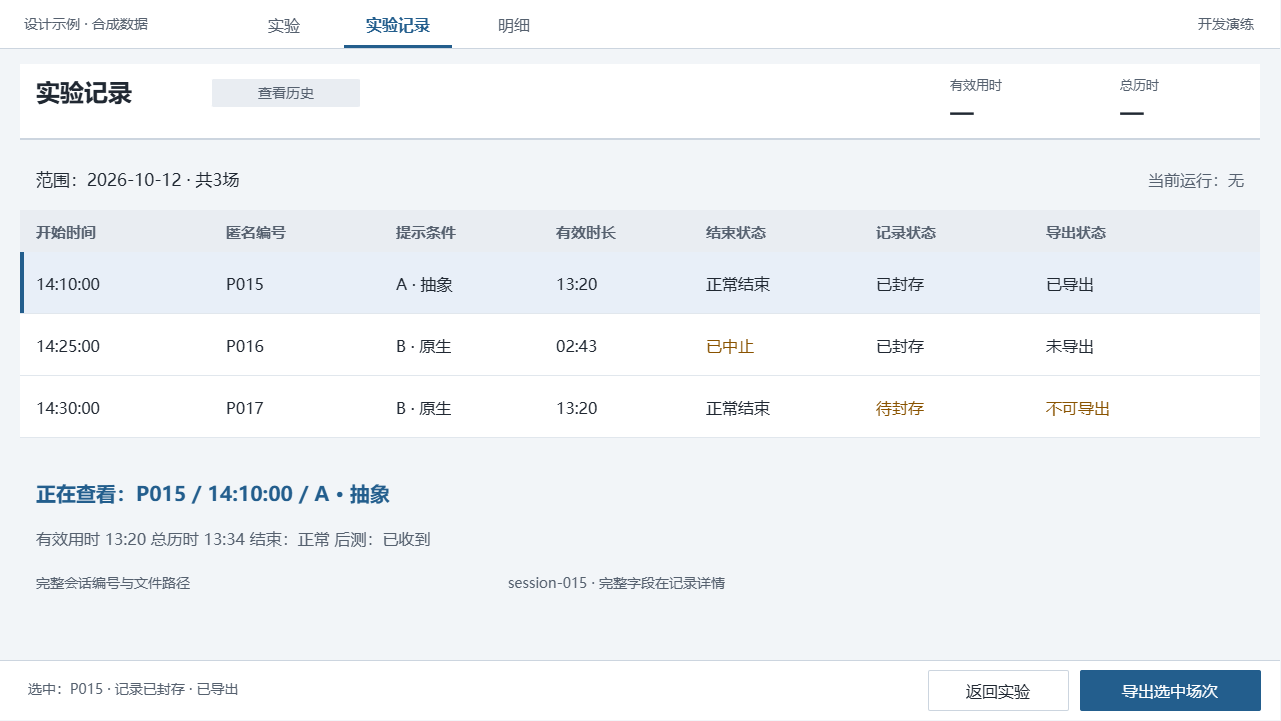

The diagram above was exported from draw.io. Its source (the exported page's mxGraphModel, read from the mxfile embedded in the PNG):
<mxGraphModel dx="1327" dy="1271" grid="0" gridSize="10" guides="1" tooltips="1" connect="0" arrows="0" fold="1" page="1" pageScale="1" pageWidth="1280" pageHeight="720" background="#F2F5F8" math="0" shadow="0">
  <root>
    <mxCell id="0" />
    <mxCell id="1" parent="0" />
    <mxCell id="history-canvas" parent="1" style="rounded=0;arcSize=0;fillColor=#F2F5F8;strokeColor=none;fontColor=#202832;fontSize=16;fontFamily=Microsoft YaHei;align=left;verticalAlign=middle;whiteSpace=wrap;html=0;spacingLeft=12;spacingRight=12;" value="" vertex="1">
      <mxGeometry height="720" width="1280" as="geometry" />
    </mxCell>
    <mxCell id="history-2" parent="1" style="rounded=0;arcSize=0;fillColor=#FFFFFF;strokeColor=none;fontColor=#202832;fontSize=16;fontFamily=Microsoft YaHei;align=left;verticalAlign=middle;whiteSpace=wrap;html=0;spacingLeft=12;spacingRight=12;" value="" vertex="1">
      <mxGeometry height="48" width="1280" as="geometry" />
    </mxCell>
    <mxCell id="history-3" parent="1" style="text;html=0;strokeColor=none;fillColor=none;whiteSpace=wrap;overflow=hidden;fontFamily=Microsoft YaHei;fontSize=14;fontColor=#56616F;fontStyle=0;align=left;verticalAlign=middle;spacing=0;" value="设计示例 · 合成数据" vertex="1">
      <mxGeometry height="28" width="190" x="24" y="10" as="geometry" />
    </mxCell>
    <mxCell id="history-4" parent="1" style="text;html=0;strokeColor=none;fillColor=none;whiteSpace=wrap;overflow=hidden;fontFamily=Microsoft YaHei;fontSize=16;fontColor=#56616F;fontStyle=0;align=center;verticalAlign=middle;spacing=0;" value="实验" vertex="1">
      <mxGeometry height="28" width="80" x="244" y="10" as="geometry" />
    </mxCell>
    <mxCell id="history-5" parent="1" style="text;html=0;strokeColor=none;fillColor=none;whiteSpace=wrap;overflow=hidden;fontFamily=Microsoft YaHei;fontSize=16;fontColor=#235E8D;fontStyle=1;align=center;verticalAlign=middle;spacing=0;" value="实验记录" vertex="1">
      <mxGeometry height="28" width="108" x="344" y="10" as="geometry" />
    </mxCell>
    <mxCell id="history-6" parent="1" style="rounded=0;arcSize=0;fillColor=#235E8D;strokeColor=none;fontColor=#202832;fontSize=16;fontFamily=Microsoft YaHei;align=left;verticalAlign=middle;whiteSpace=wrap;html=0;spacingLeft=12;spacingRight=12;" value="" vertex="1">
      <mxGeometry height="3" width="108" x="344" y="45" as="geometry" />
    </mxCell>
    <mxCell id="history-7" parent="1" style="text;html=0;strokeColor=none;fillColor=none;whiteSpace=wrap;overflow=hidden;fontFamily=Microsoft YaHei;fontSize=16;fontColor=#56616F;fontStyle=0;align=center;verticalAlign=middle;spacing=0;" value="明细" vertex="1">
      <mxGeometry height="28" width="80" x="474" y="10" as="geometry" />
    </mxCell>
    <mxCell id="history-8" parent="1" style="text;html=0;strokeColor=none;fillColor=none;whiteSpace=wrap;overflow=hidden;fontFamily=Microsoft YaHei;fontSize=14;fontColor=#56616F;fontStyle=0;align=right;verticalAlign=middle;spacing=0;" value="开发演练" vertex="1">
      <mxGeometry height="28" width="160" x="1094" y="10" as="geometry" />
    </mxCell>
    <mxCell id="history-9" parent="1" style="rounded=0;arcSize=0;fillColor=#CCD5DF;strokeColor=none;fontColor=#202832;fontSize=16;fontFamily=Microsoft YaHei;align=left;verticalAlign=middle;whiteSpace=wrap;html=0;spacingLeft=12;spacingRight=12;" value="" vertex="1">
      <mxGeometry height="1" width="1280" y="48" as="geometry" />
    </mxCell>
    <mxCell id="history-10" parent="1" style="rounded=0;arcSize=0;fillColor=#FFFFFF;strokeColor=none;fontColor=#202832;fontSize=16;fontFamily=Microsoft YaHei;align=left;verticalAlign=middle;whiteSpace=wrap;html=0;spacingLeft=12;spacingRight=12;" value="" vertex="1">
      <mxGeometry height="76" width="1240" x="20" y="64" as="geometry" />
    </mxCell>
    <mxCell id="history-11" parent="1" style="text;html=0;strokeColor=none;fillColor=none;whiteSpace=wrap;overflow=hidden;fontFamily=Microsoft YaHei;fontSize=24;fontColor=#202832;fontStyle=1;align=left;verticalAlign=middle;spacing=0;" value="实验记录" vertex="1">
      <mxGeometry height="38" width="162" x="36" y="73" as="geometry" />
    </mxCell>
    <mxCell id="history-12" parent="1" style="rounded=1;arcSize=4;fillColor=#E9EDF2;strokeColor=none;fontColor=#56616F;fontSize=14;fontFamily=Microsoft YaHei;align=center;verticalAlign=middle;whiteSpace=wrap;html=0;spacingLeft=12;spacingRight=12;" value="查看历史" vertex="1">
      <mxGeometry height="28" width="148" x="212" y="79" as="geometry" />
    </mxCell>
    <mxCell id="history-13" parent="1" style="text;html=0;strokeColor=none;fillColor=none;whiteSpace=wrap;overflow=hidden;fontFamily=Microsoft YaHei;fontSize=13;fontColor=#56616F;fontStyle=0;align=left;verticalAlign=middle;spacing=0;" value="有效用时" vertex="1">
      <mxGeometry height="24" width="112" x="950" y="72" as="geometry" />
    </mxCell>
    <mxCell id="history-14" parent="1" style="text;html=0;strokeColor=none;fillColor=none;whiteSpace=wrap;overflow=hidden;fontFamily=Microsoft YaHei;fontSize=22;fontColor=#202832;fontStyle=1;align=left;verticalAlign=middle;spacing=0;" value="—" vertex="1">
      <mxGeometry height="28" width="112" x="950" y="98" as="geometry" />
    </mxCell>
    <mxCell id="history-15" parent="1" style="text;html=0;strokeColor=none;fillColor=none;whiteSpace=wrap;overflow=hidden;fontFamily=Microsoft YaHei;fontSize=13;fontColor=#56616F;fontStyle=0;align=left;verticalAlign=middle;spacing=0;" value="总历时" vertex="1">
      <mxGeometry height="24" width="112" x="1120" y="72" as="geometry" />
    </mxCell>
    <mxCell id="history-16" parent="1" style="text;html=0;strokeColor=none;fillColor=none;whiteSpace=wrap;overflow=hidden;fontFamily=Microsoft YaHei;fontSize=22;fontColor=#202832;fontStyle=1;align=left;verticalAlign=middle;spacing=0;" value="—" vertex="1">
      <mxGeometry height="28" width="112" x="1120" y="98" as="geometry" />
    </mxCell>
    <mxCell id="history-17" parent="1" style="rounded=0;arcSize=0;fillColor=#CCD5DF;strokeColor=none;fontColor=#202832;fontSize=16;fontFamily=Microsoft YaHei;align=left;verticalAlign=middle;whiteSpace=wrap;html=0;spacingLeft=12;spacingRight=12;" value="" vertex="1">
      <mxGeometry height="2" width="1240" x="20" y="138" as="geometry" />
    </mxCell>
    <mxCell id="history-18" parent="1" style="rounded=0;arcSize=0;fillColor=#FFFFFF;strokeColor=none;fontColor=#202832;fontSize=16;fontFamily=Microsoft YaHei;align=left;verticalAlign=middle;whiteSpace=wrap;html=0;spacingLeft=12;spacingRight=12;" value="" vertex="1">
      <mxGeometry height="60" width="1280" y="660" as="geometry" />
    </mxCell>
    <mxCell id="history-19" parent="1" style="rounded=0;arcSize=0;fillColor=#CCD5DF;strokeColor=none;fontColor=#202832;fontSize=16;fontFamily=Microsoft YaHei;align=left;verticalAlign=middle;whiteSpace=wrap;html=0;spacingLeft=12;spacingRight=12;" value="" vertex="1">
      <mxGeometry height="1" width="1280" y="660" as="geometry" />
    </mxCell>
    <mxCell id="history-20" parent="1" style="text;html=0;strokeColor=none;fillColor=none;whiteSpace=wrap;overflow=hidden;fontFamily=Microsoft YaHei;fontSize=17;fontColor=#202832;fontStyle=0;align=left;verticalAlign=middle;spacing=0;" value="范围：2026-10-12 · 共3场" vertex="1">
      <mxGeometry height="32" width="788" x="36" y="163" as="geometry" />
    </mxCell>
    <mxCell id="history-21" parent="1" style="text;html=0;strokeColor=none;fillColor=none;whiteSpace=wrap;overflow=hidden;fontFamily=Microsoft YaHei;fontSize=16;fontColor=#56616F;fontStyle=0;align=right;verticalAlign=middle;spacing=0;" value="当前运行：无" vertex="1">
      <mxGeometry height="32" width="288" x="956" y="163" as="geometry" />
    </mxCell>
    <mxCell id="history-22" parent="1" style="rounded=0;arcSize=0;fillColor=#E9EDF2;strokeColor=none;fontColor=#202832;fontSize=16;fontFamily=Microsoft YaHei;align=left;verticalAlign=middle;whiteSpace=wrap;html=0;spacingLeft=12;spacingRight=12;" value="" vertex="1">
      <mxGeometry height="42" width="1240" x="20" y="210" as="geometry" />
    </mxCell>
    <mxCell id="history-23" parent="1" style="text;html=0;strokeColor=none;fillColor=none;whiteSpace=wrap;overflow=hidden;fontFamily=Microsoft YaHei;fontSize=15;fontColor=#56616F;fontStyle=1;align=left;verticalAlign=middle;spacing=0;" value="开始时间" vertex="1">
      <mxGeometry height="26" width="170" x="36" y="218" as="geometry" />
    </mxCell>
    <mxCell id="history-24" parent="1" style="text;html=0;strokeColor=none;fillColor=none;whiteSpace=wrap;overflow=hidden;fontFamily=Microsoft YaHei;fontSize=15;fontColor=#56616F;fontStyle=1;align=left;verticalAlign=middle;spacing=0;" value="匿名编号" vertex="1">
      <mxGeometry height="26" width="150" x="226" y="218" as="geometry" />
    </mxCell>
    <mxCell id="history-25" parent="1" style="text;html=0;strokeColor=none;fillColor=none;whiteSpace=wrap;overflow=hidden;fontFamily=Microsoft YaHei;fontSize=15;fontColor=#56616F;fontStyle=1;align=left;verticalAlign=middle;spacing=0;" value="提示条件" vertex="1">
      <mxGeometry height="26" width="140" x="396" y="218" as="geometry" />
    </mxCell>
    <mxCell id="history-26" parent="1" style="text;html=0;strokeColor=none;fillColor=none;whiteSpace=wrap;overflow=hidden;fontFamily=Microsoft YaHei;fontSize=15;fontColor=#56616F;fontStyle=1;align=left;verticalAlign=middle;spacing=0;" value="有效时长" vertex="1">
      <mxGeometry height="26" width="130" x="556" y="218" as="geometry" />
    </mxCell>
    <mxCell id="history-27" parent="1" style="text;html=0;strokeColor=none;fillColor=none;whiteSpace=wrap;overflow=hidden;fontFamily=Microsoft YaHei;fontSize=15;fontColor=#56616F;fontStyle=1;align=left;verticalAlign=middle;spacing=0;" value="结束状态" vertex="1">
      <mxGeometry height="26" width="150" x="706" y="218" as="geometry" />
    </mxCell>
    <mxCell id="history-28" parent="1" style="text;html=0;strokeColor=none;fillColor=none;whiteSpace=wrap;overflow=hidden;fontFamily=Microsoft YaHei;fontSize=15;fontColor=#56616F;fontStyle=1;align=left;verticalAlign=middle;spacing=0;" value="记录状态" vertex="1">
      <mxGeometry height="26" width="150" x="876" y="218" as="geometry" />
    </mxCell>
    <mxCell id="history-29" parent="1" style="text;html=0;strokeColor=none;fillColor=none;whiteSpace=wrap;overflow=hidden;fontFamily=Microsoft YaHei;fontSize=15;fontColor=#56616F;fontStyle=1;align=left;verticalAlign=middle;spacing=0;" value="导出状态" vertex="1">
      <mxGeometry height="26" width="198" x="1046" y="218" as="geometry" />
    </mxCell>
    <mxCell id="history-30" parent="1" style="rounded=0;arcSize=0;fillColor=#E8EFF8;strokeColor=none;fontColor=#202832;fontSize=16;fontFamily=Microsoft YaHei;align=left;verticalAlign=middle;whiteSpace=wrap;html=0;spacingLeft=12;spacingRight=12;" value="" vertex="1">
      <mxGeometry height="62" width="1240" x="20" y="252" as="geometry" />
    </mxCell>
    <mxCell id="history-31" parent="1" style="rounded=0;arcSize=0;fillColor=#235E8D;strokeColor=none;fontColor=#202832;fontSize=16;fontFamily=Microsoft YaHei;align=left;verticalAlign=middle;whiteSpace=wrap;html=0;spacingLeft=12;spacingRight=12;" value="" vertex="1">
      <mxGeometry height="62" width="4" x="20" y="252" as="geometry" />
    </mxCell>
    <mxCell id="history-32" parent="1" style="text;html=0;strokeColor=none;fillColor=none;whiteSpace=wrap;overflow=hidden;fontFamily=Microsoft YaHei;fontSize=16;fontColor=#202832;fontStyle=0;align=left;verticalAlign=middle;spacing=0;" value="14:10:00" vertex="1">
      <mxGeometry height="30" width="170" x="36" y="268" as="geometry" />
    </mxCell>
    <mxCell id="history-33" parent="1" style="text;html=0;strokeColor=none;fillColor=none;whiteSpace=wrap;overflow=hidden;fontFamily=Microsoft YaHei;fontSize=16;fontColor=#202832;fontStyle=0;align=left;verticalAlign=middle;spacing=0;" value="P015" vertex="1">
      <mxGeometry height="30" width="150" x="226" y="268" as="geometry" />
    </mxCell>
    <mxCell id="history-34" parent="1" style="text;html=0;strokeColor=none;fillColor=none;whiteSpace=wrap;overflow=hidden;fontFamily=Microsoft YaHei;fontSize=16;fontColor=#202832;fontStyle=0;align=left;verticalAlign=middle;spacing=0;" value="A · 抽象" vertex="1">
      <mxGeometry height="30" width="140" x="396" y="268" as="geometry" />
    </mxCell>
    <mxCell id="history-35" parent="1" style="text;html=0;strokeColor=none;fillColor=none;whiteSpace=wrap;overflow=hidden;fontFamily=Microsoft YaHei;fontSize=16;fontColor=#202832;fontStyle=0;align=left;verticalAlign=middle;spacing=0;" value="13:20" vertex="1">
      <mxGeometry height="30" width="130" x="556" y="268" as="geometry" />
    </mxCell>
    <mxCell id="history-36" parent="1" style="text;html=0;strokeColor=none;fillColor=none;whiteSpace=wrap;overflow=hidden;fontFamily=Microsoft YaHei;fontSize=16;fontColor=#202832;fontStyle=0;align=left;verticalAlign=middle;spacing=0;" value="正常结束" vertex="1">
      <mxGeometry height="30" width="150" x="706" y="268" as="geometry" />
    </mxCell>
    <mxCell id="history-37" parent="1" style="text;html=0;strokeColor=none;fillColor=none;whiteSpace=wrap;overflow=hidden;fontFamily=Microsoft YaHei;fontSize=16;fontColor=#202832;fontStyle=0;align=left;verticalAlign=middle;spacing=0;" value="已封存" vertex="1">
      <mxGeometry height="30" width="150" x="876" y="268" as="geometry" />
    </mxCell>
    <mxCell id="history-38" parent="1" style="text;html=0;strokeColor=none;fillColor=none;whiteSpace=wrap;overflow=hidden;fontFamily=Microsoft YaHei;fontSize=16;fontColor=#202832;fontStyle=0;align=left;verticalAlign=middle;spacing=0;" value="已导出" vertex="1">
      <mxGeometry height="30" width="198" x="1046" y="268" as="geometry" />
    </mxCell>
    <mxCell id="history-39" parent="1" style="rounded=0;arcSize=0;fillColor=#E1E7ED;strokeColor=none;fontColor=#202832;fontSize=16;fontFamily=Microsoft YaHei;align=left;verticalAlign=middle;whiteSpace=wrap;html=0;spacingLeft=12;spacingRight=12;" value="" vertex="1">
      <mxGeometry height="1" width="1240" x="20" y="313" as="geometry" />
    </mxCell>
    <mxCell id="history-40" parent="1" style="rounded=0;arcSize=0;fillColor=#FFFFFF;strokeColor=none;fontColor=#202832;fontSize=16;fontFamily=Microsoft YaHei;align=left;verticalAlign=middle;whiteSpace=wrap;html=0;spacingLeft=12;spacingRight=12;" value="" vertex="1">
      <mxGeometry height="62" width="1240" x="20" y="314" as="geometry" />
    </mxCell>
    <mxCell id="history-41" parent="1" style="text;html=0;strokeColor=none;fillColor=none;whiteSpace=wrap;overflow=hidden;fontFamily=Microsoft YaHei;fontSize=16;fontColor=#202832;fontStyle=0;align=left;verticalAlign=middle;spacing=0;" value="14:25:00" vertex="1">
      <mxGeometry height="30" width="170" x="36" y="330" as="geometry" />
    </mxCell>
    <mxCell id="history-42" parent="1" style="text;html=0;strokeColor=none;fillColor=none;whiteSpace=wrap;overflow=hidden;fontFamily=Microsoft YaHei;fontSize=16;fontColor=#202832;fontStyle=0;align=left;verticalAlign=middle;spacing=0;" value="P016" vertex="1">
      <mxGeometry height="30" width="150" x="226" y="330" as="geometry" />
    </mxCell>
    <mxCell id="history-43" parent="1" style="text;html=0;strokeColor=none;fillColor=none;whiteSpace=wrap;overflow=hidden;fontFamily=Microsoft YaHei;fontSize=16;fontColor=#202832;fontStyle=0;align=left;verticalAlign=middle;spacing=0;" value="B · 原生" vertex="1">
      <mxGeometry height="30" width="140" x="396" y="330" as="geometry" />
    </mxCell>
    <mxCell id="history-44" parent="1" style="text;html=0;strokeColor=none;fillColor=none;whiteSpace=wrap;overflow=hidden;fontFamily=Microsoft YaHei;fontSize=16;fontColor=#202832;fontStyle=0;align=left;verticalAlign=middle;spacing=0;" value="02:43" vertex="1">
      <mxGeometry height="30" width="130" x="556" y="330" as="geometry" />
    </mxCell>
    <mxCell id="history-45" parent="1" style="text;html=0;strokeColor=none;fillColor=none;whiteSpace=wrap;overflow=hidden;fontFamily=Microsoft YaHei;fontSize=16;fontColor=#895300;fontStyle=0;align=left;verticalAlign=middle;spacing=0;" value="已中止" vertex="1">
      <mxGeometry height="30" width="150" x="706" y="330" as="geometry" />
    </mxCell>
    <mxCell id="history-46" parent="1" style="text;html=0;strokeColor=none;fillColor=none;whiteSpace=wrap;overflow=hidden;fontFamily=Microsoft YaHei;fontSize=16;fontColor=#202832;fontStyle=0;align=left;verticalAlign=middle;spacing=0;" value="已封存" vertex="1">
      <mxGeometry height="30" width="150" x="876" y="330" as="geometry" />
    </mxCell>
    <mxCell id="history-47" parent="1" style="text;html=0;strokeColor=none;fillColor=none;whiteSpace=wrap;overflow=hidden;fontFamily=Microsoft YaHei;fontSize=16;fontColor=#202832;fontStyle=0;align=left;verticalAlign=middle;spacing=0;" value="未导出" vertex="1">
      <mxGeometry height="30" width="198" x="1046" y="330" as="geometry" />
    </mxCell>
    <mxCell id="history-48" parent="1" style="rounded=0;arcSize=0;fillColor=#E1E7ED;strokeColor=none;fontColor=#202832;fontSize=16;fontFamily=Microsoft YaHei;align=left;verticalAlign=middle;whiteSpace=wrap;html=0;spacingLeft=12;spacingRight=12;" value="" vertex="1">
      <mxGeometry height="1" width="1240" x="20" y="375" as="geometry" />
    </mxCell>
    <mxCell id="history-49" parent="1" style="rounded=0;arcSize=0;fillColor=#FFFFFF;strokeColor=none;fontColor=#202832;fontSize=16;fontFamily=Microsoft YaHei;align=left;verticalAlign=middle;whiteSpace=wrap;html=0;spacingLeft=12;spacingRight=12;" value="" vertex="1">
      <mxGeometry height="62" width="1240" x="20" y="376" as="geometry" />
    </mxCell>
    <mxCell id="history-50" parent="1" style="text;html=0;strokeColor=none;fillColor=none;whiteSpace=wrap;overflow=hidden;fontFamily=Microsoft YaHei;fontSize=16;fontColor=#202832;fontStyle=0;align=left;verticalAlign=middle;spacing=0;" value="14:30:00" vertex="1">
      <mxGeometry height="30" width="170" x="36" y="392" as="geometry" />
    </mxCell>
    <mxCell id="history-51" parent="1" style="text;html=0;strokeColor=none;fillColor=none;whiteSpace=wrap;overflow=hidden;fontFamily=Microsoft YaHei;fontSize=16;fontColor=#202832;fontStyle=0;align=left;verticalAlign=middle;spacing=0;" value="P017" vertex="1">
      <mxGeometry height="30" width="150" x="226" y="392" as="geometry" />
    </mxCell>
    <mxCell id="history-52" parent="1" style="text;html=0;strokeColor=none;fillColor=none;whiteSpace=wrap;overflow=hidden;fontFamily=Microsoft YaHei;fontSize=16;fontColor=#202832;fontStyle=0;align=left;verticalAlign=middle;spacing=0;" value="B · 原生" vertex="1">
      <mxGeometry height="30" width="140" x="396" y="392" as="geometry" />
    </mxCell>
    <mxCell id="history-53" parent="1" style="text;html=0;strokeColor=none;fillColor=none;whiteSpace=wrap;overflow=hidden;fontFamily=Microsoft YaHei;fontSize=16;fontColor=#202832;fontStyle=0;align=left;verticalAlign=middle;spacing=0;" value="13:20" vertex="1">
      <mxGeometry height="30" width="130" x="556" y="392" as="geometry" />
    </mxCell>
    <mxCell id="history-54" parent="1" style="text;html=0;strokeColor=none;fillColor=none;whiteSpace=wrap;overflow=hidden;fontFamily=Microsoft YaHei;fontSize=16;fontColor=#202832;fontStyle=0;align=left;verticalAlign=middle;spacing=0;" value="正常结束" vertex="1">
      <mxGeometry height="30" width="150" x="706" y="392" as="geometry" />
    </mxCell>
    <mxCell id="history-55" parent="1" style="text;html=0;strokeColor=none;fillColor=none;whiteSpace=wrap;overflow=hidden;fontFamily=Microsoft YaHei;fontSize=16;fontColor=#895300;fontStyle=0;align=left;verticalAlign=middle;spacing=0;" value="待封存" vertex="1">
      <mxGeometry height="30" width="150" x="876" y="392" as="geometry" />
    </mxCell>
    <mxCell id="history-56" parent="1" style="text;html=0;strokeColor=none;fillColor=none;whiteSpace=wrap;overflow=hidden;fontFamily=Microsoft YaHei;fontSize=16;fontColor=#895300;fontStyle=0;align=left;verticalAlign=middle;spacing=0;" value="不可导出" vertex="1">
      <mxGeometry height="30" width="198" x="1046" y="392" as="geometry" />
    </mxCell>
    <mxCell id="history-57" parent="1" style="rounded=0;arcSize=0;fillColor=#E1E7ED;strokeColor=none;fontColor=#202832;fontSize=16;fontFamily=Microsoft YaHei;align=left;verticalAlign=middle;whiteSpace=wrap;html=0;spacingLeft=12;spacingRight=12;" value="" vertex="1">
      <mxGeometry height="1" width="1240" x="20" y="437" as="geometry" />
    </mxCell>
    <mxCell id="history-selected-record-title" parent="1" style="text;html=0;strokeColor=none;fillColor=none;whiteSpace=wrap;overflow=hidden;fontFamily=Microsoft YaHei;fontSize=20;fontColor=#235E8D;fontStyle=1;align=left;verticalAlign=middle;spacing=0;" value="正在查看：P015 / 14:10:00 / A · 抽象" vertex="1">
      <mxGeometry height="36" width="1110" x="36" y="474" as="geometry" />
    </mxCell>
    <mxCell id="history-59" parent="1" style="text;html=0;strokeColor=none;fillColor=none;whiteSpace=wrap;overflow=hidden;fontFamily=Microsoft YaHei;fontSize=16;fontColor=#56616F;fontStyle=0;align=left;verticalAlign=middle;spacing=0;" value="有效用时 13:20   总历时 13:34   结束：正常   后测：已收到" vertex="1">
      <mxGeometry height="32" width="1170" x="36" y="522" as="geometry" />
    </mxCell>
    <mxCell id="history-60" parent="1" style="text;html=0;strokeColor=none;fillColor=none;whiteSpace=wrap;overflow=hidden;fontFamily=Microsoft YaHei;fontSize=14;fontColor=#56616F;fontStyle=0;align=left;verticalAlign=middle;spacing=0;" value="完整会话编号与文件路径" vertex="1">
      <mxGeometry height="30" width="460" x="36" y="568" as="geometry" />
    </mxCell>
    <mxCell id="history-61" parent="1" style="text;html=0;strokeColor=none;fillColor=none;whiteSpace=wrap;overflow=hidden;fontFamily=Microsoft YaHei;fontSize=14;fontColor=#56616F;fontStyle=0;align=left;verticalAlign=middle;spacing=0;" value="session-015 · 完整字段在记录详情" vertex="1">
      <mxGeometry height="30" width="650" x="508" y="568" as="geometry" />
    </mxCell>
    <mxCell id="history-62" parent="1" style="text;html=0;strokeColor=none;fillColor=none;whiteSpace=wrap;overflow=hidden;fontFamily=Microsoft YaHei;fontSize=14;fontColor=#56616F;fontStyle=0;align=left;verticalAlign=middle;spacing=0;" value="选中：P015 · 记录已封存 · 已导出" vertex="1">
      <mxGeometry height="30" width="720" x="28" y="674" as="geometry" />
    </mxCell>
    <mxCell id="history-63" parent="1" style="rounded=1;arcSize=4;fillColor=#235E8D;strokeColor=#235E8D;fontColor=#FFFFFF;fontSize=16;fontFamily=Microsoft YaHei;align=center;verticalAlign=middle;whiteSpace=wrap;html=0;spacingLeft=12;spacingRight=12;" value="导出选中场次" vertex="1">
      <mxGeometry height="40" width="180" x="1080" y="670" as="geometry" />
    </mxCell>
    <mxCell id="history-64" parent="1" style="rounded=1;arcSize=4;fillColor=#FFFFFF;strokeColor=#CCD5DF;fontColor=#202832;fontSize=16;fontFamily=Microsoft YaHei;align=center;verticalAlign=middle;whiteSpace=wrap;html=0;spacingLeft=12;spacingRight=12;" value="返回实验" vertex="1">
      <mxGeometry height="40" width="140" x="928" y="670" as="geometry" />
    </mxCell>
  </root>
</mxGraphModel>